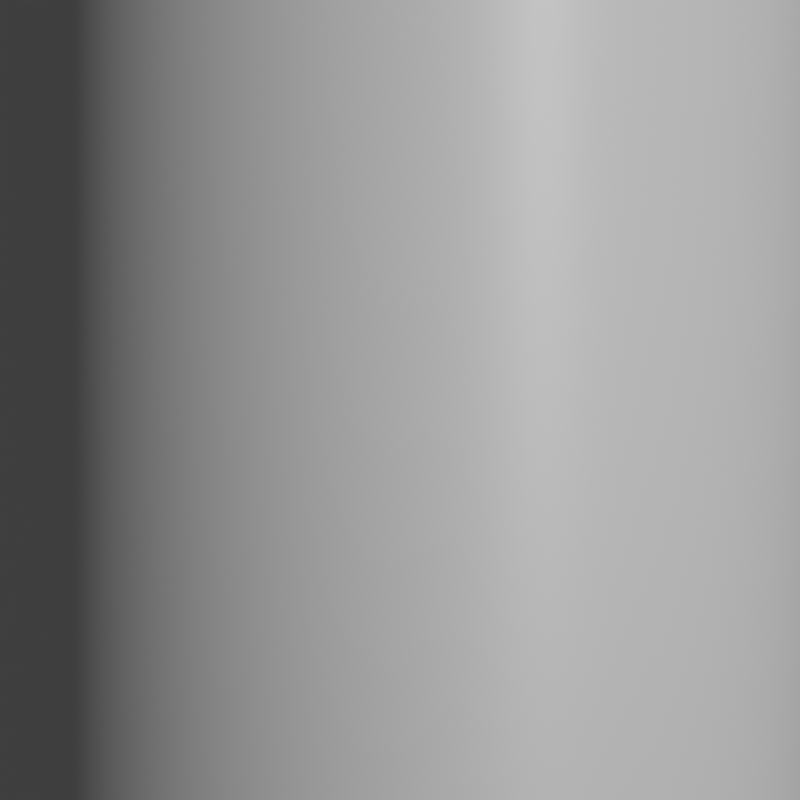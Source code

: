 # Source: SmallRibBaker.blend  (saved by Blender 2.81.16; exported with 4.5.12 LTS)
import bpy
from mathutils import Matrix  # noqa: F401  (used for matrix-valued properties, if any)

bpy.ops.wm.read_factory_settings(use_empty=True)
scene = bpy.context.scene
scene.name = 'Scene'

# ---- collections
col_collection = bpy.data.collections.new('Collection'); scene.collection.children.link(col_collection)

# ---- images (referenced by path relative to the original .blend; pixels are not part of the script)
import os
ASSET_DIR = os.environ.get("B2B_ASSET_DIR", "")  # directory of the original .blend (textures are referenced by path, not embedded)
HERE = os.path.dirname(os.path.abspath(__file__))  # packed textures are extracted next to this script under _unpacked/

def load_image(name, relpath, width, height, colorspace="sRGB"):
    """Load a texture the original file referenced (path relative to the .blend, or extracted next to this script)."""
    p = next((c for c in (os.path.join(HERE, relpath), os.path.join(ASSET_DIR, relpath)) if relpath and os.path.exists(c)), "")
    if p:
        img = bpy.data.images.load(p, check_existing=True)
        img.name = name
    else:  # same state as the original file: an image datablock whose file is absent (Cycles renders it pink)
        img = bpy.data.images.new(name, width, height)
        img.source = "FILE"
        img.filepath = "//" + (relpath or name)
    img.colorspace_settings.name = colorspace
    return img
img_norm = load_image('Norm', '', 64, 64, 'sRGB')

# ---- materials (node trees are filled in below, after node groups)
mat_material = bpy.data.materials.new('Material')
mat_material.alpha_threshold = 0.0
mat_material.line_color = (0.0, 0.0, 0.0, 1.0)

# ---- material node trees
mat_material.use_nodes = True; mat_material.node_tree.nodes.clear()
_N = mat_material.node_tree.nodes; _L = mat_material.node_tree.links
n0 = _N.new('ShaderNodeOutputMaterial'); n0.name = 'Material Output'; n0.location = (300, 300)
n1 = _N.new('ShaderNodeBsdfPrincipled'); n1.name = 'Principled BSDF'; n1.location = (10, 300)
n1.distribution = 'GGX'
n1.subsurface_method = 'BURLEY'
n1.inputs[2].default_value = 0.4
n1.inputs[3].default_value = 1.45
n1.inputs[27].default_value = (0.0, 0.0, 0.0, 1.0)
n1.inputs[28].default_value = 1.0
n2 = _N.new('ShaderNodeTexImage'); n2.name = 'Image Texture'; n2.location = (-396, 238)
n2.image = img_norm
_L.new(n1.outputs[0], n0.inputs[0])
n0.is_active_output = True

# ---- world
world_world = bpy.data.worlds.new('World'); scene.world = world_world
world_world.use_nodes = True; world_world.node_tree.nodes.clear()
_N = world_world.node_tree.nodes; _L = world_world.node_tree.links
n0 = _N.new('ShaderNodeOutputWorld'); n0.name = 'World Output'; n0.location = (300, 300)
n1 = _N.new('ShaderNodeBackground'); n1.name = 'Background'; n1.location = (10, 300)
n1.inputs[0].default_value = (0.05088, 0.05088, 0.05088, 1.0)
_L.new(n1.outputs[0], n0.inputs[0])
n0.is_active_output = True
world_world.color = (0.05088, 0.05088, 0.05088)
world_world.use_sun_shadow = False
world_world.sun_shadow_jitter_overblur = 0.0

# ---- cameras
cam_camera = bpy.data.cameras.new('Camera')
cam_camera.type = 'ORTHO'
cam_camera.clip_end = 100.0
cam_camera.ortho_scale = 1.814

# ---- lights
light_light = bpy.data.lights.new('Light', 'POINT')
light_light.transmission_factor = 0.0
light_light.energy = 1000.0
light_light.shadow_soft_size = 0.1
light_light.shadow_maximum_resolution = 0.006
light_light.use_absolute_resolution = True

# ---- meshes
me_circle = bpy.data.meshes.new('Circle')
me_circle.from_pydata([(5.684e-14, -1.0, 1.0), (-0.09802, -1.0, 0.9952), (-0.1951, -1.0, 0.9808), (-0.2903, -1.0, 0.9569), (-0.3827, -1.0, 0.9239), (-0.4714, -1.0, 0.8819), (-0.5556, -1.0, 0.8315), (-0.6344, -1.0, 0.773), (-0.7071, -1.0, 0.7071), (-0.773, -1.0, 0.6344), (-0.8315, -1.0, 0.5556), (-0.8819, -1.0, 0.4714), (-0.9239, -1.0, 0.3827), (-0.9569, -1.0, 0.2903), (-0.9808, -1.0, 0.1951), (-0.9952, -1.0, 0.09802), (-1.0, -1.0, 9.133e-08), (1.0, -1.0, -2.107e-07), (0.9952, -1.0, 0.09802), (0.9808, -1.0, 0.1951), (0.9569, -1.0, 0.2903), (0.9239, -1.0, 0.3827), (0.8819, -1.0, 0.4714), (0.8315, -1.0, 0.5556), (0.773, -1.0, 0.6344), (0.7071, -1.0, 0.7071), (0.6344, -1.0, 0.773), (0.5556, -1.0, 0.8315), (0.4714, -1.0, 0.8819), (0.3827, -1.0, 0.9239), (0.2903, -1.0, 0.9569), (0.1951, -1.0, 0.9808), (0.09802, -1.0, 0.9952), (5.684e-14, 1.0, 1.0), (-0.09802, 1.0, 0.9952), (-0.1951, 1.0, 0.9808), (-0.2903, 1.0, 0.9569), (-0.3827, 1.0, 0.9239), (-0.4714, 1.0, 0.8819), (-0.5556, 1.0, 0.8315), (-0.6344, 1.0, 0.773), (-0.7071, 1.0, 0.7071), (-0.773, 1.0, 0.6344), (-0.8315, 1.0, 0.5556), (-0.8819, 1.0, 0.4714), (-0.9239, 1.0, 0.3827), (-0.9569, 1.0, 0.2903), (-0.9808, 1.0, 0.1951), (-0.9952, 1.0, 0.09802), (-1.0, 1.0, 9.133e-08), (1.0, 1.0, -2.107e-07), (0.9952, 1.0, 0.09802), (0.9808, 1.0, 0.1951), (0.9569, 1.0, 0.2903), (0.9239, 1.0, 0.3827), (0.8819, 1.0, 0.4714), (0.8315, 1.0, 0.5556), (0.773, 1.0, 0.6344), (0.7071, 1.0, 0.7071), (0.6344, 1.0, 0.773), (0.5556, 1.0, 0.8315), (0.4714, 1.0, 0.8819), (0.3827, 1.0, 0.9239), (0.2903, 1.0, 0.9569), (0.1951, 1.0, 0.9808), (0.09802, 1.0, 0.9952)], [], [(18, 17, 50, 51), (19, 18, 51, 52), (20, 19, 52, 53), (21, 20, 53, 54), (22, 21, 54, 55), (1, 0, 33, 34), (23, 22, 55, 56), (2, 1, 34, 35), (24, 23, 56, 57), (3, 2, 35, 36), (25, 24, 57, 58), (4, 3, 36, 37), (26, 25, 58, 59), (5, 4, 37, 38), (27, 26, 59, 60), (6, 5, 38, 39), (28, 27, 60, 61), (7, 6, 39, 40), (29, 28, 61, 62), (8, 7, 40, 41), (30, 29, 62, 63), (9, 8, 41, 42), (31, 30, 63, 64), (10, 9, 42, 43), (32, 31, 64, 65), (11, 10, 43, 44), (0, 32, 65, 33), (12, 11, 44, 45), (13, 12, 45, 46), (14, 13, 46, 47), (15, 14, 47, 48), (16, 15, 48, 49)])
me_circle.polygons.foreach_set('use_smooth', [True] * 32)
_uv = me_circle.uv_layers.new(name='UVMap')
_uv.uv.foreach_set('vector', [0.0, 0.0, 0.0, 0.0, 0.0, 0.0, 0.0, 0.0, 0.0, 0.0, 0.0, 0.0, 0.0, 0.0, 0.0, 0.0, 0.0, 0.0, 0.0, 0.0, 0.0, 0.0, 0.0, 0.0, 0.0, 0.0, 0.0, 0.0, 0.0, 0.0, 0.0, 0.0, 0.0, 0.0, 0.0, 0.0, 0.0, 0.0, 0.0, 0.0, 0.0, 0.0, 0.0, 0.0, 0.0, 0.0, 0.0, 0.0, 0.0, 0.0, 0.0, 0.0, 0.0, 0.0, 0.0, 0.0, 0.0, 0.0, 0.0, 0.0, 0.0, 0.0, 0.0, 0.0, 0.0, 0.0, 0.0, 0.0, 0.0, 0.0, 0.0, 0.0, 0.0, 0.0, 0.0, 0.0, 0.0, 0.0, 0.0, 0.0, 0.0, 0.0, 0.0, 0.0, 0.0, 0.0, 0.0, 0.0, 0.0, 0.0, 0.0, 0.0, 0.0, 0.0, 0.0, 0.0, 0.0, 0.0, 0.0, 0.0, 0.0, 0.0, 0.0, 0.0, 0.0, 0.0, 0.0, 0.0, 0.0, 0.0, 0.0, 0.0, 0.0, 0.0, 0.0, 0.0, 0.0, 0.0, 0.0, 0.0, 0.0, 0.0, 0.0, 0.0, 0.0, 0.0, 0.0, 0.0, 0.0, 0.0, 0.0, 0.0, 0.0, 0.0, 0.0, 0.0, 0.0, 0.0, 0.0, 0.0, 0.0, 0.0, 0.0, 0.0, 0.0, 0.0, 0.0, 0.0, 0.0, 0.0, 0.0, 0.0, 0.0, 0.0, 0.0, 0.0, 0.0, 0.0, 0.0, 0.0, 0.0, 0.0, 0.0, 0.0, 0.0, 0.0, 0.0, 0.0, 0.0, 0.0, 0.0, 0.0, 0.0, 0.0, 0.0, 0.0, 0.0, 0.0, 0.0, 0.0, 0.0, 0.0, 0.0, 0.0, 0.0, 0.0, 0.0, 0.0, 0.0, 0.0, 0.0, 0.0, 0.0, 0.0, 0.0, 0.0, 0.0, 0.0, 0.0, 0.0, 0.0, 0.0, 0.0, 0.0, 0.0, 0.0, 0.0, 0.0, 0.0, 0.0, 0.0, 0.0, 0.0, 0.0, 0.0, 0.0, 0.0, 0.0, 0.0, 0.0, 0.0, 0.0, 0.0, 0.0, 0.0, 0.0, 0.0, 0.0, 0.0, 0.0, 0.0, 0.0, 0.0, 0.0, 0.0, 0.0, 0.0, 0.0, 0.0, 0.0, 0.0, 0.0, 0.0, 0.0, 0.0, 0.0, 0.0, 0.0, 0.0, 0.0, 0.0, 0.0, 0.0, 0.0, 0.0, 0.0])
me_circle.materials.append(mat_material)
me_circle.use_remesh_fix_poles = True
me_circle.use_remesh_preserve_attributes = False
me_circle.use_mirror_vertex_groups = False
me_circle.update()
me_plane = bpy.data.meshes.new('Plane')
me_plane.from_pydata([(-0.8991, -0.8991, 0.0), (0.8991, -0.8991, 0.0), (-0.8991, 0.8991, 0.0), (0.8991, 0.8991, 0.0)], [], [(0, 1, 3, 2)])
_uv = me_plane.uv_layers.new(name='UVMap')
_uv.uv.foreach_set('vector', [0.0, 0.0, 1.0, 0.0, 1.0, 1.0, 0.0, 1.0])
me_plane.materials.append(mat_material)
me_plane.use_remesh_fix_poles = True
me_plane.use_remesh_preserve_attributes = False
me_plane.use_mirror_vertex_groups = False
me_plane.update()

# ---- objects
ob_light = bpy.data.objects.new('Light', light_light)
ob_camera = bpy.data.objects.new('Camera', cam_camera)
ob_circle = bpy.data.objects.new('Circle', me_circle)
ob_plane = bpy.data.objects.new('Plane', me_plane)

# ---- transforms, parenting, visibility, modifiers, constraints
ob_light.location = (4.076, 1.005, 5.904)
ob_light.rotation_euler = (0.6503, 0.05522, 1.866)
ob_light.lock_rotations_4d = False
ob_light.empty_display_type = 'ARROWS'
ob_light.color = (0.0, 0.0, 0.0, 0.0)
ob_light.lineart.crease_threshold = 0.0
ob_camera.location = (0.0, 0.0, 10.0)
ob_camera.lock_rotations_4d = False
ob_camera.empty_display_type = 'ARROWS'
ob_camera.color = (0.0, 0.0, 0.0, 0.0)
ob_camera.display_type = 'WIRE'
ob_camera.lineart.crease_threshold = 0.0
ob_circle.location = (0.0, 0.0, 0.0)
ob_circle.lineart.crease_threshold = 0.0
ob_plane.location = (0.0, 0.0, 0.0)
ob_plane.lineart.crease_threshold = 0.0

# ---- collection membership
col_collection.objects.link(ob_light)
col_collection.objects.link(ob_camera)
col_collection.objects.link(ob_circle)
col_collection.objects.link(ob_plane)

# ---- scene / render settings (as saved in the file)
scene.camera = ob_camera
scene.frame_start = 1; scene.frame_end = 250; scene.frame_set(1)
scene.render.engine = 'CYCLES'
scene.render.resolution_x = 32
scene.render.resolution_y = 32
scene.cycles.use_denoising = False
scene.cycles.samples = 128
scene.cycles.sampling_pattern = 'TABULATED_SOBOL'
scene.cycles.use_adaptive_sampling = False
scene.cycles.use_light_tree = False
scene.cycles.bake_type = 'NORMAL'
scene.view_settings.view_transform = 'Filmic'
bpy.context.view_layer.update()
